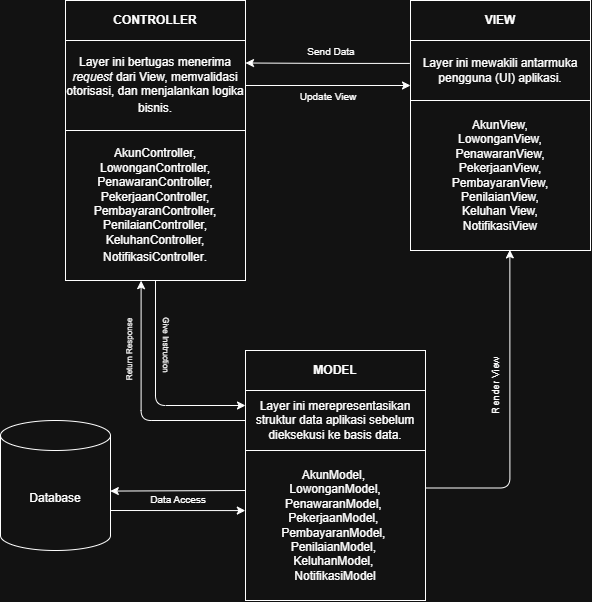

The diagram above was exported from draw.io. Its source (the exported page's mxGraphModel, read from the mxfile embedded in the PNG):
<mxGraphModel dx="1392" dy="766" grid="1" gridSize="10" guides="1" tooltips="1" connect="1" arrows="1" fold="1" page="1" pageScale="1" pageWidth="850" pageHeight="1100" math="0" shadow="0">
  <root>
    <mxCell id="0" />
    <mxCell id="1" parent="0" />
    <mxCell id="NdzU_quBSvBvtniuokhe-3" edge="1" parent="1" source="qs2p-j4uTCHZ-8xhJfvv-1" style="edgeStyle=orthogonalEdgeStyle;rounded=1;orthogonalLoop=1;jettySize=auto;html=1;exitX=0.5;exitY=1;exitDx=0;exitDy=0;entryX=0;entryY=0.25;entryDx=0;entryDy=0;curved=0;" target="qs2p-j4uTCHZ-8xhJfvv-6">
      <mxGeometry relative="1" as="geometry" />
    </mxCell>
    <mxCell id="qs2p-j4uTCHZ-8xhJfvv-1" parent="1" style="rounded=0;whiteSpace=wrap;html=1;" value="&lt;span&gt;AkunController, LowonganController, PenawaranController, PekerjaanController, PembayaranController, PenilaianController, KeluhanController, NotifikasiController&lt;/span&gt;&lt;span&gt;&lt;sup class=&quot;superscript&quot;&gt;&lt;/sup&gt;&lt;/span&gt;&lt;span&gt;.&lt;/span&gt;" vertex="1">
      <mxGeometry height="150" width="180" x="155" y="170" as="geometry" />
    </mxCell>
    <mxCell id="NdzU_quBSvBvtniuokhe-11" edge="1" parent="1" source="qs2p-j4uTCHZ-8xhJfvv-2" style="edgeStyle=orthogonalEdgeStyle;rounded=0;orthogonalLoop=1;jettySize=auto;html=1;exitX=1;exitY=0.5;exitDx=0;exitDy=0;entryX=0;entryY=0.75;entryDx=0;entryDy=0;" target="qs2p-j4uTCHZ-8xhJfvv-4">
      <mxGeometry relative="1" as="geometry" />
    </mxCell>
    <mxCell id="qs2p-j4uTCHZ-8xhJfvv-2" parent="1" style="rounded=0;whiteSpace=wrap;html=1;" value="&lt;span&gt;Layer ini bertugas menerima &lt;i&gt;request&lt;/i&gt; dari View, memvalidasi otorisasi, dan menjalankan logika bisnis&lt;/span&gt;&lt;span&gt;&lt;sup class=&quot;superscript&quot;&gt;&lt;/sup&gt;&lt;/span&gt;&lt;span&gt;.&lt;/span&gt;" vertex="1">
      <mxGeometry height="90" width="180" x="155" y="80" as="geometry" />
    </mxCell>
    <mxCell id="qs2p-j4uTCHZ-8xhJfvv-3" parent="1" style="rounded=0;whiteSpace=wrap;html=1;" value="AkunView,&lt;div&gt;LowonganView,&lt;/div&gt;&lt;div&gt;PenawaranView,&lt;/div&gt;&lt;div&gt;PekerjaanView,&lt;/div&gt;&lt;div&gt;PembayaranView,&lt;/div&gt;&lt;div&gt;PenilaianView,&lt;/div&gt;&lt;div&gt;Keluhan View,&lt;/div&gt;&lt;div&gt;NotifikasiView&lt;/div&gt;" vertex="1">
      <mxGeometry height="150" width="180" x="500" y="140" as="geometry" />
    </mxCell>
    <mxCell id="NdzU_quBSvBvtniuokhe-12" edge="1" parent="1" source="qs2p-j4uTCHZ-8xhJfvv-4" style="edgeStyle=orthogonalEdgeStyle;rounded=0;orthogonalLoop=1;jettySize=auto;html=1;exitX=-0.004;exitY=0.382;exitDx=0;exitDy=0;entryX=1;entryY=0.25;entryDx=0;entryDy=0;exitPerimeter=0;" target="qs2p-j4uTCHZ-8xhJfvv-2">
      <mxGeometry relative="1" as="geometry" />
    </mxCell>
    <mxCell id="qs2p-j4uTCHZ-8xhJfvv-4" parent="1" style="rounded=0;whiteSpace=wrap;html=1;" value="Layer ini mewakili antarmuka pengguna (UI) aplikasi." vertex="1">
      <mxGeometry height="60" width="180" x="500" y="80" as="geometry" />
    </mxCell>
    <mxCell id="qs2p-j4uTCHZ-8xhJfvv-5" parent="1" style="rounded=0;whiteSpace=wrap;html=1;" value="AkunModel,&amp;nbsp;&lt;div&gt;LowonganModel,&lt;/div&gt;&lt;div&gt;&lt;span style=&quot;background-color: transparent; color: light-dark(rgb(0, 0, 0), rgb(255, 255, 255));&quot;&gt;PenawaranModel,&amp;nbsp;&lt;/span&gt;&lt;/div&gt;&lt;div&gt;&lt;span style=&quot;background-color: transparent; color: light-dark(rgb(0, 0, 0), rgb(255, 255, 255));&quot;&gt;PekerjaanModel,&amp;nbsp;&lt;/span&gt;&lt;/div&gt;&lt;div&gt;&lt;span style=&quot;background-color: transparent; color: light-dark(rgb(0, 0, 0), rgb(255, 255, 255));&quot;&gt;PembayaranModel,&amp;nbsp;&lt;/span&gt;&lt;/div&gt;&lt;div&gt;&lt;span style=&quot;background-color: transparent; color: light-dark(rgb(0, 0, 0), rgb(255, 255, 255));&quot;&gt;PenilaianModel,&amp;nbsp;&lt;/span&gt;&lt;/div&gt;&lt;div&gt;&lt;span style=&quot;background-color: transparent; color: light-dark(rgb(0, 0, 0), rgb(255, 255, 255));&quot;&gt;KeluhanModel,&amp;nbsp;&lt;/span&gt;&lt;/div&gt;&lt;div&gt;&lt;span style=&quot;background-color: transparent; color: light-dark(rgb(0, 0, 0), rgb(255, 255, 255));&quot;&gt;NotifikasiModel&lt;/span&gt;&lt;/div&gt;" vertex="1">
      <mxGeometry height="150" width="180" x="335" y="490" as="geometry" />
    </mxCell>
    <mxCell id="qs2p-j4uTCHZ-8xhJfvv-6" parent="1" style="rounded=0;whiteSpace=wrap;html=1;" value="Layer ini merepresentasikan struktur data aplikasi sebelum dieksekusi ke basis data." vertex="1">
      <mxGeometry height="60" width="180" x="335" y="430" as="geometry" />
    </mxCell>
    <mxCell id="qs2p-j4uTCHZ-8xhJfvv-7" parent="1" style="shape=cylinder3;whiteSpace=wrap;html=1;boundedLbl=1;backgroundOutline=1;size=15;" value="Database" vertex="1">
      <mxGeometry height="130" width="110" x="90" y="460" as="geometry" />
    </mxCell>
    <mxCell id="qs2p-j4uTCHZ-8xhJfvv-15" edge="1" parent="1" style="endArrow=classic;html=1;rounded=0;entryX=-0.001;entryY=0.668;entryDx=0;entryDy=0;entryPerimeter=0;" value="">
      <mxGeometry height="50" relative="1" width="50" as="geometry">
        <mxPoint x="200" y="550" as="sourcePoint" />
        <mxPoint x="334.81999999999994" y="550.08" as="targetPoint" />
      </mxGeometry>
    </mxCell>
    <mxCell id="qs2p-j4uTCHZ-8xhJfvv-16" edge="1" parent="1" style="endArrow=classic;html=1;rounded=0;exitX=0.001;exitY=0.597;exitDx=0;exitDy=0;exitPerimeter=0;entryX=0.938;entryY=0.611;entryDx=0;entryDy=0;entryPerimeter=0;" value="">
      <mxGeometry height="50" relative="1" width="50" as="geometry">
        <mxPoint x="335.00000000000006" y="530.0000000000001" as="sourcePoint" />
        <mxPoint x="199.81999999999996" y="530.58" as="targetPoint" />
      </mxGeometry>
    </mxCell>
    <mxCell id="NdzU_quBSvBvtniuokhe-7" edge="1" parent="1" source="qs2p-j4uTCHZ-8xhJfvv-1" style="edgeStyle=orthogonalEdgeStyle;rounded=1;orthogonalLoop=1;jettySize=auto;html=1;curved=0;startArrow=classic;startFill=1;endArrow=none;endFill=0;entryX=0;entryY=0.5;entryDx=0;entryDy=0;exitX=0.42;exitY=1.001;exitDx=0;exitDy=0;exitPerimeter=0;" target="qs2p-j4uTCHZ-8xhJfvv-6">
      <mxGeometry relative="1" x="0.2663" as="geometry">
        <mxPoint x="306.9" y="279.6" as="sourcePoint" />
        <mxPoint x="432.79999999999995" y="400" as="targetPoint" />
      </mxGeometry>
    </mxCell>
    <mxCell id="NdzU_quBSvBvtniuokhe-10" edge="1" parent="1" source="qs2p-j4uTCHZ-8xhJfvv-5" style="edgeStyle=orthogonalEdgeStyle;rounded=1;orthogonalLoop=1;jettySize=auto;html=1;entryX=0.552;entryY=0.996;entryDx=0;entryDy=0;entryPerimeter=0;curved=0;exitX=1;exitY=0.25;exitDx=0;exitDy=0;" target="qs2p-j4uTCHZ-8xhJfvv-3">
      <mxGeometry relative="1" x="0.2056" as="geometry">
        <mxPoint x="600" y="500" as="sourcePoint" />
      </mxGeometry>
    </mxCell>
    <mxCell id="NdzU_quBSvBvtniuokhe-15" parent="1" style="rounded=0;whiteSpace=wrap;html=1;" value="&lt;b&gt;CONTROLLER&lt;/b&gt;" vertex="1">
      <mxGeometry height="40" width="180" x="155" y="40" as="geometry" />
    </mxCell>
    <mxCell id="NdzU_quBSvBvtniuokhe-16" parent="1" style="rounded=0;whiteSpace=wrap;html=1;" value="&lt;b&gt;VIEW&lt;/b&gt;" vertex="1">
      <mxGeometry height="40" width="180" x="500" y="40" as="geometry" />
    </mxCell>
    <mxCell id="NdzU_quBSvBvtniuokhe-17" parent="1" style="rounded=0;whiteSpace=wrap;html=1;" value="&lt;b&gt;MODEL&lt;/b&gt;" vertex="1">
      <mxGeometry height="40" width="180" x="335" y="390" as="geometry" />
    </mxCell>
    <mxCell id="WXqP9vpQ_Su7REiWvohz-1" parent="1" style="text;html=1;whiteSpace=wrap;strokeColor=none;fillColor=none;align=center;verticalAlign=middle;rounded=0;" value="&lt;span style=&quot;font-size: 10px;&quot;&gt;Send Data&lt;/span&gt;" vertex="1">
      <mxGeometry height="30" width="130" x="356" y="76" as="geometry" />
    </mxCell>
    <mxCell id="WXqP9vpQ_Su7REiWvohz-2" parent="1" style="text;html=1;whiteSpace=wrap;strokeColor=none;fillColor=none;align=center;verticalAlign=middle;rounded=0;rotation=-90;" value="&lt;span style=&quot;font-size: 10px;&quot;&gt;Render View&lt;/span&gt;" vertex="1">
      <mxGeometry height="30" width="130" x="520" y="410" as="geometry" />
    </mxCell>
    <mxCell id="WXqP9vpQ_Su7REiWvohz-3" parent="1" style="text;html=1;whiteSpace=wrap;strokeColor=none;fillColor=none;align=center;verticalAlign=middle;rounded=0;rotation=90;" value="&lt;font style=&quot;font-size: 8px;&quot;&gt;Give Instruction&lt;/font&gt;" vertex="1">
      <mxGeometry height="30" width="130" x="192" y="370" as="geometry" />
    </mxCell>
    <mxCell id="WXqP9vpQ_Su7REiWvohz-5" parent="1" style="text;html=1;whiteSpace=wrap;strokeColor=none;fillColor=none;align=center;verticalAlign=middle;rounded=0;rotation=-90;" value="&lt;font style=&quot;font-size: 8px;&quot;&gt;Return Response&lt;/font&gt;" vertex="1">
      <mxGeometry height="30" width="130" x="153" y="374" as="geometry" />
    </mxCell>
    <mxCell id="WXqP9vpQ_Su7REiWvohz-7" parent="1" style="text;html=1;whiteSpace=wrap;strokeColor=none;fillColor=none;align=center;verticalAlign=middle;rounded=0;" value="&lt;font style=&quot;font-size: 10px;&quot;&gt;Data Access&lt;/font&gt;" vertex="1">
      <mxGeometry height="30" width="130" x="203" y="524" as="geometry" />
    </mxCell>
    <mxCell id="WXqP9vpQ_Su7REiWvohz-11" parent="1" style="text;html=1;whiteSpace=wrap;strokeColor=none;fillColor=none;align=center;verticalAlign=middle;rounded=0;" value="&lt;font style=&quot;font-size: 10px;&quot;&gt;Update View&lt;/font&gt;" vertex="1">
      <mxGeometry height="30" width="130" x="353" y="121" as="geometry" />
    </mxCell>
  </root>
</mxGraphModel>